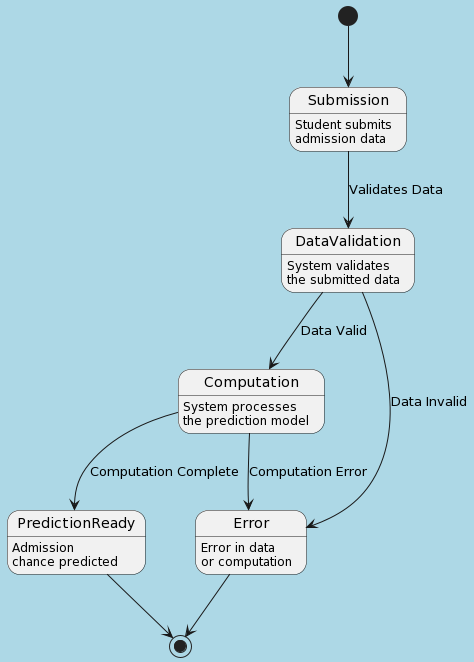

The diagram above was rendered by PlantUML. Its source (embedded in the PNG):
@startuml
skinparam backgroundColor #ADD8E6

[*] --> Submission
Submission --> DataValidation : Validates Data
DataValidation --> Computation : Data Valid
DataValidation --> Error : Data Invalid
Computation --> PredictionReady : Computation Complete
Computation --> Error : Computation Error
PredictionReady --> [*]
Error --> [*]

Submission : Student submits\nadmission data
DataValidation : System validates\nthe submitted data
Computation : System processes\nthe prediction model
PredictionReady : Admission\nchance predicted
Error : Error in data\nor computation
@enduml